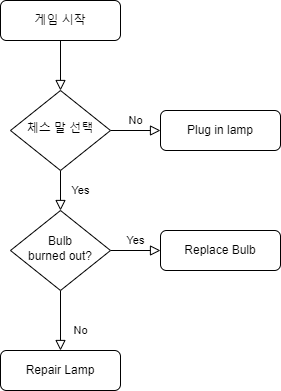

The diagram above was exported from draw.io. Its source (the exported page's mxGraphModel, read from the mxfile embedded in the PNG):
<mxGraphModel dx="1450" dy="1152" grid="1" gridSize="10" guides="1" tooltips="1" connect="1" arrows="1" fold="1" page="1" pageScale="1" pageWidth="827" pageHeight="1169" math="0" shadow="0">
  <root>
    <mxCell id="WIyWlLk6GJQsqaUBKTNV-0" />
    <mxCell id="WIyWlLk6GJQsqaUBKTNV-1" parent="WIyWlLk6GJQsqaUBKTNV-0" />
    <mxCell id="WIyWlLk6GJQsqaUBKTNV-2" value="" style="rounded=0;html=1;jettySize=auto;orthogonalLoop=1;fontSize=11;endArrow=block;endFill=0;endSize=8;strokeWidth=1;shadow=0;labelBackgroundColor=none;edgeStyle=orthogonalEdgeStyle;" parent="WIyWlLk6GJQsqaUBKTNV-1" source="WIyWlLk6GJQsqaUBKTNV-3" target="WIyWlLk6GJQsqaUBKTNV-6" edge="1">
      <mxGeometry relative="1" as="geometry" />
    </mxCell>
    <mxCell id="WIyWlLk6GJQsqaUBKTNV-3" value="게임 시작" style="rounded=1;whiteSpace=wrap;html=1;fontSize=12;glass=0;strokeWidth=1;shadow=0;" parent="WIyWlLk6GJQsqaUBKTNV-1" vertex="1">
      <mxGeometry x="160" y="80" width="120" height="40" as="geometry" />
    </mxCell>
    <mxCell id="WIyWlLk6GJQsqaUBKTNV-4" value="Yes" style="rounded=0;html=1;jettySize=auto;orthogonalLoop=1;fontSize=11;endArrow=block;endFill=0;endSize=8;strokeWidth=1;shadow=0;labelBackgroundColor=none;edgeStyle=orthogonalEdgeStyle;" parent="WIyWlLk6GJQsqaUBKTNV-1" source="WIyWlLk6GJQsqaUBKTNV-6" target="WIyWlLk6GJQsqaUBKTNV-10" edge="1">
      <mxGeometry y="20" relative="1" as="geometry">
        <mxPoint as="offset" />
      </mxGeometry>
    </mxCell>
    <mxCell id="WIyWlLk6GJQsqaUBKTNV-5" value="No" style="edgeStyle=orthogonalEdgeStyle;rounded=0;html=1;jettySize=auto;orthogonalLoop=1;fontSize=11;endArrow=block;endFill=0;endSize=8;strokeWidth=1;shadow=0;labelBackgroundColor=none;" parent="WIyWlLk6GJQsqaUBKTNV-1" source="WIyWlLk6GJQsqaUBKTNV-6" target="WIyWlLk6GJQsqaUBKTNV-7" edge="1">
      <mxGeometry y="10" relative="1" as="geometry">
        <mxPoint as="offset" />
      </mxGeometry>
    </mxCell>
    <mxCell id="WIyWlLk6GJQsqaUBKTNV-6" value="체스 말 선택" style="rhombus;whiteSpace=wrap;html=1;shadow=0;fontFamily=Helvetica;fontSize=12;align=center;strokeWidth=1;spacing=6;spacingTop=-4;" parent="WIyWlLk6GJQsqaUBKTNV-1" vertex="1">
      <mxGeometry x="170" y="170" width="100" height="80" as="geometry" />
    </mxCell>
    <mxCell id="WIyWlLk6GJQsqaUBKTNV-7" value="Plug in lamp" style="rounded=1;whiteSpace=wrap;html=1;fontSize=12;glass=0;strokeWidth=1;shadow=0;" parent="WIyWlLk6GJQsqaUBKTNV-1" vertex="1">
      <mxGeometry x="320" y="190" width="120" height="40" as="geometry" />
    </mxCell>
    <mxCell id="WIyWlLk6GJQsqaUBKTNV-8" value="No" style="rounded=0;html=1;jettySize=auto;orthogonalLoop=1;fontSize=11;endArrow=block;endFill=0;endSize=8;strokeWidth=1;shadow=0;labelBackgroundColor=none;edgeStyle=orthogonalEdgeStyle;" parent="WIyWlLk6GJQsqaUBKTNV-1" source="WIyWlLk6GJQsqaUBKTNV-10" target="WIyWlLk6GJQsqaUBKTNV-11" edge="1">
      <mxGeometry x="0.3333" y="20" relative="1" as="geometry">
        <mxPoint as="offset" />
      </mxGeometry>
    </mxCell>
    <mxCell id="WIyWlLk6GJQsqaUBKTNV-9" value="Yes" style="edgeStyle=orthogonalEdgeStyle;rounded=0;html=1;jettySize=auto;orthogonalLoop=1;fontSize=11;endArrow=block;endFill=0;endSize=8;strokeWidth=1;shadow=0;labelBackgroundColor=none;" parent="WIyWlLk6GJQsqaUBKTNV-1" source="WIyWlLk6GJQsqaUBKTNV-10" target="WIyWlLk6GJQsqaUBKTNV-12" edge="1">
      <mxGeometry y="10" relative="1" as="geometry">
        <mxPoint as="offset" />
      </mxGeometry>
    </mxCell>
    <mxCell id="WIyWlLk6GJQsqaUBKTNV-10" value="Bulb&lt;br&gt;burned out?" style="rhombus;whiteSpace=wrap;html=1;shadow=0;fontFamily=Helvetica;fontSize=12;align=center;strokeWidth=1;spacing=6;spacingTop=-4;" parent="WIyWlLk6GJQsqaUBKTNV-1" vertex="1">
      <mxGeometry x="170" y="290" width="100" height="80" as="geometry" />
    </mxCell>
    <mxCell id="WIyWlLk6GJQsqaUBKTNV-11" value="Repair Lamp" style="rounded=1;whiteSpace=wrap;html=1;fontSize=12;glass=0;strokeWidth=1;shadow=0;" parent="WIyWlLk6GJQsqaUBKTNV-1" vertex="1">
      <mxGeometry x="160" y="430" width="120" height="40" as="geometry" />
    </mxCell>
    <mxCell id="WIyWlLk6GJQsqaUBKTNV-12" value="Replace Bulb" style="rounded=1;whiteSpace=wrap;html=1;fontSize=12;glass=0;strokeWidth=1;shadow=0;" parent="WIyWlLk6GJQsqaUBKTNV-1" vertex="1">
      <mxGeometry x="320" y="310" width="120" height="40" as="geometry" />
    </mxCell>
  </root>
</mxGraphModel>